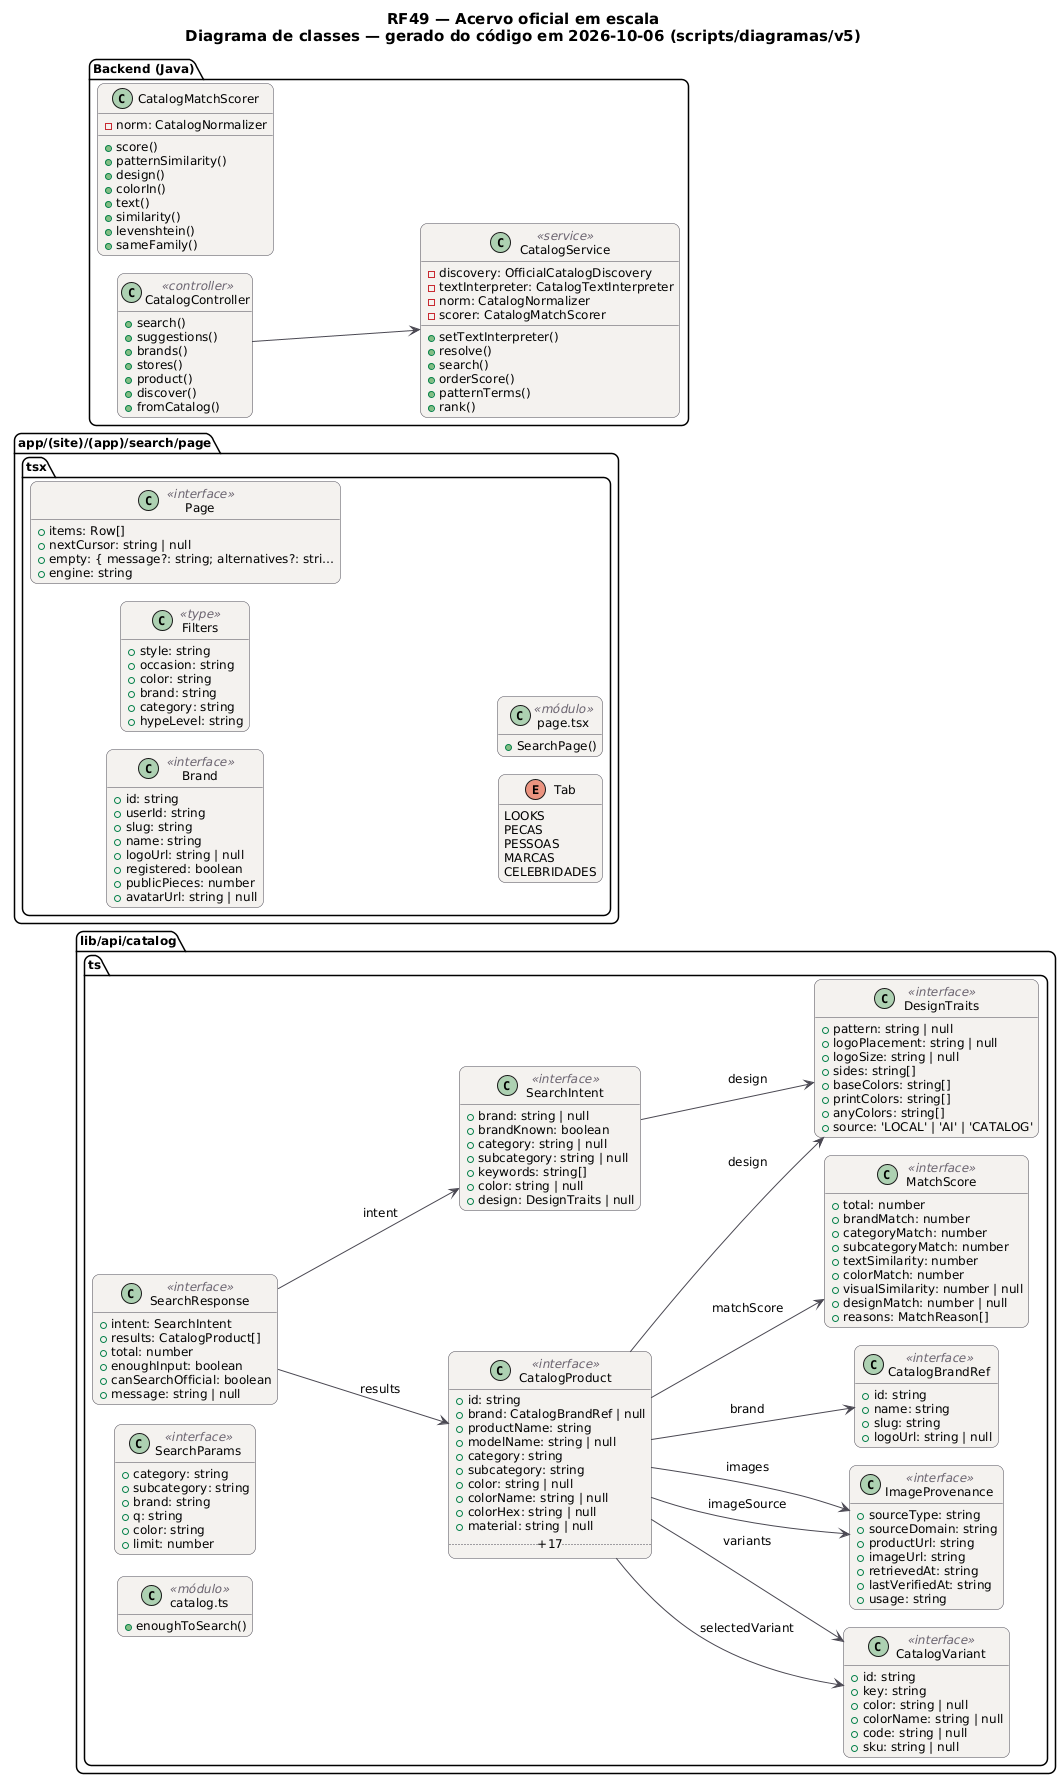

The diagram above was rendered by PlantUML. Its source (embedded in the PNG):
@startuml RF49_Classes
!pragma layout smetana
skinparam backgroundColor #FFFFFF
skinparam shadowing false
skinparam defaultFontName "DejaVu Sans"
skinparam defaultFontSize 12
skinparam titleFontSize 15
skinparam roundcorner 14
skinparam ArrowColor #52606D
skinparam note {
  BackgroundColor #FFFDEB
  BorderColor #D8CE78
  FontColor #554F24
}
skinparam class {
  BackgroundColor #F4F2EF
  BorderColor #4A4852
  ArrowColor #4A4852
  StereotypeFontColor #6B6470
}
hide empty members
left to right direction
title RF49 — Acervo oficial em escala\nDiagrama de classes — gerado do código em 2026-10-06 (scripts/diagramas/v5)

package "lib/api/catalog.ts" {
  class CatalogProduct as "CatalogProduct" <<interface>> {
    +id: string
    +brand: CatalogBrandRef | null
    +productName: string
    +modelName: string | null
    +category: string
    +subcategory: string
    +color: string | null
    +colorName: string | null
    +colorHex: string | null
    +material: string | null
    .. +17 ..
  }
  class MatchScore as "MatchScore" <<interface>> {
    +total: number
    +brandMatch: number
    +categoryMatch: number
    +subcategoryMatch: number
    +textSimilarity: number
    +colorMatch: number
    +visualSimilarity: number | null
    +designMatch: number | null
    +reasons: MatchReason[]
  }
  class CatalogVariant as "CatalogVariant" <<interface>> {
    +id: string
    +key: string
    +color: string | null
    +colorName: string | null
    +code: string | null
    +sku: string | null
  }
  class DesignTraits as "DesignTraits" <<interface>> {
    +pattern: string | null
    +logoPlacement: string | null
    +logoSize: string | null
    +sides: string[]
    +baseColors: string[]
    +printColors: string[]
    +anyColors: string[]
    +source: 'LOCAL' | 'AI' | 'CATALOG'
  }
  class ImageProvenance as "ImageProvenance" <<interface>> {
    +sourceType: string
    +sourceDomain: string
    +productUrl: string
    +imageUrl: string
    +retrievedAt: string
    +lastVerifiedAt: string
    +usage: string
  }
  class SearchIntent as "SearchIntent" <<interface>> {
    +brand: string | null
    +brandKnown: boolean
    +category: string | null
    +subcategory: string | null
    +keywords: string[]
    +color: string | null
    +design: DesignTraits | null
  }
  class SearchResponse as "SearchResponse" <<interface>> {
    +intent: SearchIntent
    +results: CatalogProduct[]
    +total: number
    +enoughInput: boolean
    +canSearchOfficial: boolean
    +message: string | null
  }
  class SearchParams as "SearchParams" <<interface>> {
    +category: string
    +subcategory: string
    +brand: string
    +q: string
    +color: string
    +limit: number
  }
  class CatalogBrandRef as "CatalogBrandRef" <<interface>> {
    +id: string
    +name: string
    +slug: string
    +logoUrl: string | null
  }
  class mod_catalog_ts as "catalog.ts" <<módulo>> {
    +enoughToSearch()
  }
}
package "app/(site)/(app)/search/page.tsx" {
  class Brand as "Brand" <<interface>> {
    +id: string
    +userId: string
    +slug: string
    +name: string
    +logoUrl: string | null
    +registered: boolean
    +publicPieces: number
    +avatarUrl: string | null
  }
  class Filters as "Filters" <<type>> {
    +style: string
    +occasion: string
    +color: string
    +brand: string
    +category: string
    +hypeLevel: string
  }
  class Page as "Page" <<interface>> {
    +items: Row[]
    +nextCursor: string | null
    +empty: { message?: string; alternatives?: stri…
    +engine: string
  }
  enum Tab as "Tab" {
    LOOKS
    PECAS
    PESSOAS
    MARCAS
    CELEBRIDADES
  }
  class mod_page_tsx as "page.tsx" <<módulo>> {
    +SearchPage()
  }
}
package "Backend (Java)" {
  class CatalogMatchScorer  {
    -norm: CatalogNormalizer
    +score()
    +patternSimilarity()
    +design()
    +colorIn()
    +text()
    +similarity()
    +levenshtein()
    +sameFamily()
  }
  class CatalogService <<service>> {
    -discovery: OfficialCatalogDiscovery
    -textInterpreter: CatalogTextInterpreter
    -norm: CatalogNormalizer
    -scorer: CatalogMatchScorer
    +setTextInterpreter()
    +resolve()
    +search()
    +orderScore()
    +patternTerms()
    +rank()
  }
  class CatalogController <<controller>> {
    +search()
    +suggestions()
    +brands()
    +stores()
    +product()
    +discover()
    +fromCatalog()
  }
}
CatalogController --> CatalogService
CatalogProduct --> CatalogBrandRef : brand
CatalogProduct --> CatalogVariant : selectedVariant
CatalogProduct --> CatalogVariant : variants
CatalogProduct --> DesignTraits : design
CatalogProduct --> ImageProvenance : imageSource
CatalogProduct --> ImageProvenance : images
CatalogProduct --> MatchScore : matchScore
SearchIntent --> DesignTraits : design
SearchResponse --> CatalogProduct : results
SearchResponse --> SearchIntent : intent
@enduml